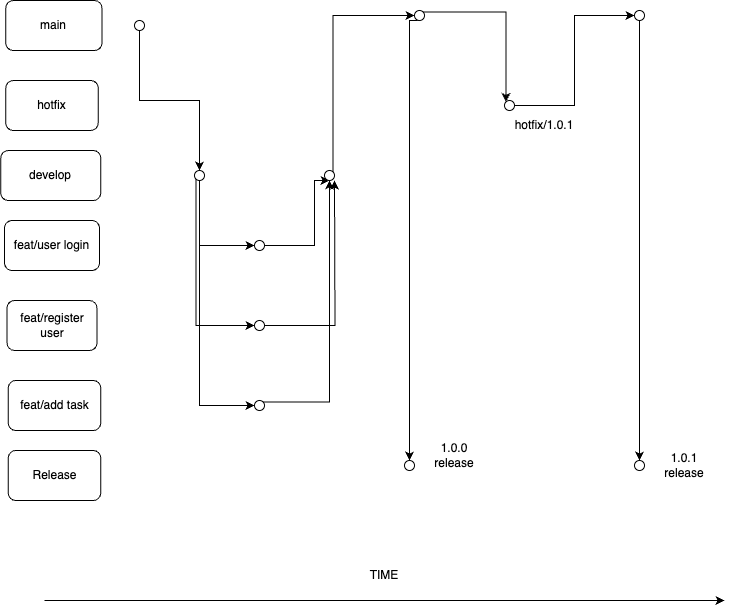

The diagram above was exported from draw.io. Its source (the exported page's mxGraphModel, read from the mxfile embedded in the PNG):
<mxGraphModel dx="933" dy="1195" grid="1" gridSize="10" guides="1" tooltips="1" connect="1" arrows="1" fold="1" page="1" pageScale="1" pageWidth="827" pageHeight="1169" math="0" shadow="0">
  <root>
    <mxCell id="0" />
    <mxCell id="1" parent="0" />
    <mxCell id="iO27z_MkdEWfAQkAVgYz-1" value="main" style="rounded=1;whiteSpace=wrap;html=1;" vertex="1" parent="1">
      <mxGeometry x="31.25" y="40" width="96.25" height="50" as="geometry" />
    </mxCell>
    <mxCell id="iO27z_MkdEWfAQkAVgYz-3" value="develop" style="rounded=1;whiteSpace=wrap;html=1;" vertex="1" parent="1">
      <mxGeometry x="26.25" y="190" width="100" height="50" as="geometry" />
    </mxCell>
    <mxCell id="iO27z_MkdEWfAQkAVgYz-4" value="feat/register user" style="rounded=1;whiteSpace=wrap;html=1;" vertex="1" parent="1">
      <mxGeometry x="32.5" y="340" width="90" height="50" as="geometry" />
    </mxCell>
    <mxCell id="iO27z_MkdEWfAQkAVgYz-5" value="feat/user login" style="rounded=1;whiteSpace=wrap;html=1;" vertex="1" parent="1">
      <mxGeometry x="30" y="260" width="95" height="50" as="geometry" />
    </mxCell>
    <mxCell id="iO27z_MkdEWfAQkAVgYz-6" value="feat/add task" style="rounded=1;whiteSpace=wrap;html=1;" vertex="1" parent="1">
      <mxGeometry x="33.75" y="420" width="92.5" height="50" as="geometry" />
    </mxCell>
    <mxCell id="iO27z_MkdEWfAQkAVgYz-8" value="hotfix" style="rounded=1;whiteSpace=wrap;html=1;" vertex="1" parent="1">
      <mxGeometry x="31.25" y="120" width="92.5" height="50" as="geometry" />
    </mxCell>
    <mxCell id="iO27z_MkdEWfAQkAVgYz-19" style="edgeStyle=orthogonalEdgeStyle;rounded=0;orthogonalLoop=1;jettySize=auto;html=1;exitX=0.5;exitY=1;exitDx=0;exitDy=0;entryX=0.5;entryY=0;entryDx=0;entryDy=0;" edge="1" parent="1" source="iO27z_MkdEWfAQkAVgYz-10" target="iO27z_MkdEWfAQkAVgYz-11">
      <mxGeometry relative="1" as="geometry" />
    </mxCell>
    <mxCell id="iO27z_MkdEWfAQkAVgYz-10" value="" style="ellipse;whiteSpace=wrap;html=1;aspect=fixed;" vertex="1" parent="1">
      <mxGeometry x="160" y="60" width="10" height="10" as="geometry" />
    </mxCell>
    <mxCell id="iO27z_MkdEWfAQkAVgYz-20" style="edgeStyle=orthogonalEdgeStyle;rounded=0;orthogonalLoop=1;jettySize=auto;html=1;exitX=0.5;exitY=1;exitDx=0;exitDy=0;entryX=0;entryY=0.5;entryDx=0;entryDy=0;" edge="1" parent="1" source="iO27z_MkdEWfAQkAVgYz-11" target="iO27z_MkdEWfAQkAVgYz-12">
      <mxGeometry relative="1" as="geometry" />
    </mxCell>
    <mxCell id="iO27z_MkdEWfAQkAVgYz-21" style="edgeStyle=orthogonalEdgeStyle;rounded=0;orthogonalLoop=1;jettySize=auto;html=1;exitX=0;exitY=1;exitDx=0;exitDy=0;entryX=0;entryY=0.5;entryDx=0;entryDy=0;" edge="1" parent="1" source="iO27z_MkdEWfAQkAVgYz-11" target="iO27z_MkdEWfAQkAVgYz-13">
      <mxGeometry relative="1" as="geometry">
        <Array as="points">
          <mxPoint x="222" y="365" />
        </Array>
      </mxGeometry>
    </mxCell>
    <mxCell id="iO27z_MkdEWfAQkAVgYz-22" style="edgeStyle=orthogonalEdgeStyle;rounded=0;orthogonalLoop=1;jettySize=auto;html=1;exitX=0.5;exitY=1;exitDx=0;exitDy=0;entryX=0;entryY=0.5;entryDx=0;entryDy=0;" edge="1" parent="1" source="iO27z_MkdEWfAQkAVgYz-11" target="iO27z_MkdEWfAQkAVgYz-14">
      <mxGeometry relative="1" as="geometry" />
    </mxCell>
    <mxCell id="iO27z_MkdEWfAQkAVgYz-11" value="" style="ellipse;whiteSpace=wrap;html=1;aspect=fixed;" vertex="1" parent="1">
      <mxGeometry x="220" y="210" width="10" height="10" as="geometry" />
    </mxCell>
    <mxCell id="iO27z_MkdEWfAQkAVgYz-30" style="edgeStyle=orthogonalEdgeStyle;rounded=0;orthogonalLoop=1;jettySize=auto;html=1;exitX=1;exitY=0.5;exitDx=0;exitDy=0;entryX=0.5;entryY=1;entryDx=0;entryDy=0;" edge="1" parent="1" source="iO27z_MkdEWfAQkAVgYz-12" target="iO27z_MkdEWfAQkAVgYz-15">
      <mxGeometry relative="1" as="geometry">
        <Array as="points">
          <mxPoint x="340" y="285" />
          <mxPoint x="340" y="220" />
        </Array>
      </mxGeometry>
    </mxCell>
    <mxCell id="iO27z_MkdEWfAQkAVgYz-12" value="" style="ellipse;whiteSpace=wrap;html=1;aspect=fixed;" vertex="1" parent="1">
      <mxGeometry x="280" y="280" width="10" height="10" as="geometry" />
    </mxCell>
    <mxCell id="iO27z_MkdEWfAQkAVgYz-31" style="edgeStyle=orthogonalEdgeStyle;rounded=0;orthogonalLoop=1;jettySize=auto;html=1;exitX=1;exitY=0.5;exitDx=0;exitDy=0;" edge="1" parent="1" source="iO27z_MkdEWfAQkAVgYz-13">
      <mxGeometry relative="1" as="geometry">
        <mxPoint x="360" y="220" as="targetPoint" />
      </mxGeometry>
    </mxCell>
    <mxCell id="iO27z_MkdEWfAQkAVgYz-13" value="" style="ellipse;whiteSpace=wrap;html=1;aspect=fixed;" vertex="1" parent="1">
      <mxGeometry x="280" y="360" width="10" height="10" as="geometry" />
    </mxCell>
    <mxCell id="iO27z_MkdEWfAQkAVgYz-32" style="edgeStyle=orthogonalEdgeStyle;rounded=0;orthogonalLoop=1;jettySize=auto;html=1;exitX=1;exitY=0;exitDx=0;exitDy=0;entryX=0.5;entryY=1;entryDx=0;entryDy=0;" edge="1" parent="1" source="iO27z_MkdEWfAQkAVgYz-14" target="iO27z_MkdEWfAQkAVgYz-15">
      <mxGeometry relative="1" as="geometry" />
    </mxCell>
    <mxCell id="iO27z_MkdEWfAQkAVgYz-14" value="" style="ellipse;whiteSpace=wrap;html=1;aspect=fixed;" vertex="1" parent="1">
      <mxGeometry x="280" y="440" width="10" height="10" as="geometry" />
    </mxCell>
    <mxCell id="iO27z_MkdEWfAQkAVgYz-33" style="edgeStyle=orthogonalEdgeStyle;rounded=0;orthogonalLoop=1;jettySize=auto;html=1;exitX=1;exitY=0;exitDx=0;exitDy=0;entryX=0;entryY=0.5;entryDx=0;entryDy=0;" edge="1" parent="1" source="iO27z_MkdEWfAQkAVgYz-15" target="iO27z_MkdEWfAQkAVgYz-16">
      <mxGeometry relative="1" as="geometry">
        <Array as="points">
          <mxPoint x="359" y="55" />
        </Array>
      </mxGeometry>
    </mxCell>
    <mxCell id="iO27z_MkdEWfAQkAVgYz-15" value="" style="ellipse;whiteSpace=wrap;html=1;aspect=fixed;" vertex="1" parent="1">
      <mxGeometry x="350" y="210" width="10" height="10" as="geometry" />
    </mxCell>
    <mxCell id="iO27z_MkdEWfAQkAVgYz-34" style="edgeStyle=orthogonalEdgeStyle;rounded=0;orthogonalLoop=1;jettySize=auto;html=1;exitX=1;exitY=0;exitDx=0;exitDy=0;entryX=0;entryY=0;entryDx=0;entryDy=0;" edge="1" parent="1" source="iO27z_MkdEWfAQkAVgYz-16" target="iO27z_MkdEWfAQkAVgYz-17">
      <mxGeometry relative="1" as="geometry">
        <Array as="points">
          <mxPoint x="532" y="52" />
        </Array>
      </mxGeometry>
    </mxCell>
    <mxCell id="iO27z_MkdEWfAQkAVgYz-35" style="edgeStyle=orthogonalEdgeStyle;rounded=0;orthogonalLoop=1;jettySize=auto;html=1;exitX=0.5;exitY=1;exitDx=0;exitDy=0;entryX=0.5;entryY=0;entryDx=0;entryDy=0;" edge="1" parent="1" source="iO27z_MkdEWfAQkAVgYz-16" target="iO27z_MkdEWfAQkAVgYz-23">
      <mxGeometry relative="1" as="geometry">
        <Array as="points">
          <mxPoint x="435" y="60" />
        </Array>
      </mxGeometry>
    </mxCell>
    <mxCell id="iO27z_MkdEWfAQkAVgYz-16" value="" style="ellipse;whiteSpace=wrap;html=1;aspect=fixed;" vertex="1" parent="1">
      <mxGeometry x="440" y="50" width="10" height="10" as="geometry" />
    </mxCell>
    <mxCell id="iO27z_MkdEWfAQkAVgYz-36" style="edgeStyle=orthogonalEdgeStyle;rounded=0;orthogonalLoop=1;jettySize=auto;html=1;exitX=1;exitY=0.5;exitDx=0;exitDy=0;entryX=0;entryY=0.5;entryDx=0;entryDy=0;" edge="1" parent="1" source="iO27z_MkdEWfAQkAVgYz-17" target="iO27z_MkdEWfAQkAVgYz-18">
      <mxGeometry relative="1" as="geometry" />
    </mxCell>
    <mxCell id="iO27z_MkdEWfAQkAVgYz-17" value="" style="ellipse;whiteSpace=wrap;html=1;aspect=fixed;" vertex="1" parent="1">
      <mxGeometry x="530" y="140" width="10" height="10" as="geometry" />
    </mxCell>
    <mxCell id="iO27z_MkdEWfAQkAVgYz-37" style="edgeStyle=orthogonalEdgeStyle;rounded=0;orthogonalLoop=1;jettySize=auto;html=1;exitX=0.5;exitY=1;exitDx=0;exitDy=0;entryX=0.5;entryY=0;entryDx=0;entryDy=0;" edge="1" parent="1" source="iO27z_MkdEWfAQkAVgYz-18" target="iO27z_MkdEWfAQkAVgYz-28">
      <mxGeometry relative="1" as="geometry" />
    </mxCell>
    <mxCell id="iO27z_MkdEWfAQkAVgYz-18" value="" style="ellipse;whiteSpace=wrap;html=1;aspect=fixed;" vertex="1" parent="1">
      <mxGeometry x="660" y="50" width="10" height="10" as="geometry" />
    </mxCell>
    <mxCell id="iO27z_MkdEWfAQkAVgYz-23" value="" style="ellipse;whiteSpace=wrap;html=1;aspect=fixed;" vertex="1" parent="1">
      <mxGeometry x="430" y="500" width="10" height="10" as="geometry" />
    </mxCell>
    <mxCell id="iO27z_MkdEWfAQkAVgYz-28" value="" style="ellipse;whiteSpace=wrap;html=1;aspect=fixed;" vertex="1" parent="1">
      <mxGeometry x="660" y="500" width="10" height="10" as="geometry" />
    </mxCell>
    <mxCell id="iO27z_MkdEWfAQkAVgYz-29" value="Release" style="rounded=1;whiteSpace=wrap;html=1;" vertex="1" parent="1">
      <mxGeometry x="33.75" y="490" width="92.5" height="50" as="geometry" />
    </mxCell>
    <mxCell id="iO27z_MkdEWfAQkAVgYz-38" value="1.0.0 release" style="text;html=1;align=center;verticalAlign=middle;whiteSpace=wrap;rounded=0;" vertex="1" parent="1">
      <mxGeometry x="450" y="480" width="60" height="30" as="geometry" />
    </mxCell>
    <mxCell id="iO27z_MkdEWfAQkAVgYz-39" value="1.0.1 release" style="text;html=1;align=center;verticalAlign=middle;whiteSpace=wrap;rounded=0;" vertex="1" parent="1">
      <mxGeometry x="680" y="490" width="60" height="30" as="geometry" />
    </mxCell>
    <mxCell id="iO27z_MkdEWfAQkAVgYz-40" value="hotfix/1.0.1" style="text;html=1;align=center;verticalAlign=middle;whiteSpace=wrap;rounded=0;" vertex="1" parent="1">
      <mxGeometry x="540" y="150" width="60" height="30" as="geometry" />
    </mxCell>
    <mxCell id="iO27z_MkdEWfAQkAVgYz-41" value="TIME" style="text;html=1;align=center;verticalAlign=middle;whiteSpace=wrap;rounded=0;" vertex="1" parent="1">
      <mxGeometry x="380" y="600" width="60" height="30" as="geometry" />
    </mxCell>
    <mxCell id="iO27z_MkdEWfAQkAVgYz-42" value="" style="endArrow=classic;html=1;rounded=0;" edge="1" parent="1">
      <mxGeometry width="50" height="50" relative="1" as="geometry">
        <mxPoint x="70" y="640" as="sourcePoint" />
        <mxPoint x="750" y="640" as="targetPoint" />
      </mxGeometry>
    </mxCell>
  </root>
</mxGraphModel>